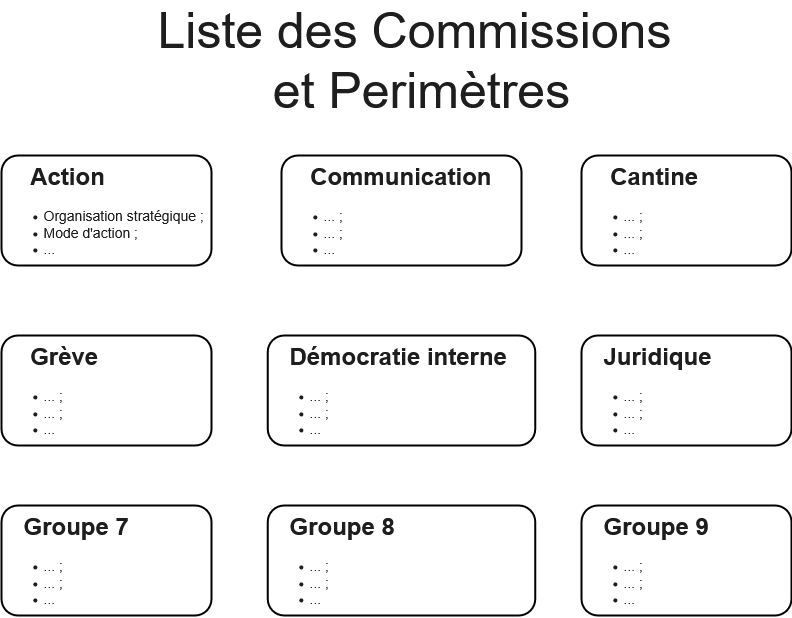

The diagram above was exported from draw.io. Its source (the exported page's mxGraphModel, read from the mxfile embedded in the PNG):
<mxGraphModel dx="1042" dy="535" grid="1" gridSize="10" guides="1" tooltips="1" connect="1" arrows="1" fold="1" page="1" pageScale="1" pageWidth="827" pageHeight="1169" math="0" shadow="0">
  <root>
    <mxCell id="0" />
    <mxCell id="1" parent="0" />
    <mxCell id="a0-VIsSDdO1QvE9lzKu_-2" value="&lt;h1 style=&quot;margin-top: 0px;&quot; align=&quot;left&quot;&gt;&amp;nbsp; &amp;nbsp; Action&lt;/h1&gt;&lt;div align=&quot;left&quot;&gt;&lt;ul&gt;&lt;li&gt;&lt;font style=&quot;font-size: 14px;&quot;&gt;Organisation stratégique ;&lt;/font&gt;&lt;/li&gt;&lt;li&gt;&lt;font style=&quot;font-size: 14px;&quot;&gt;Mode d'action ;&lt;/font&gt;&lt;/li&gt;&lt;li&gt;&lt;font style=&quot;font-size: 14px;&quot;&gt;...&lt;/font&gt;&lt;/li&gt;&lt;/ul&gt;&lt;/div&gt;" style="text;html=1;whiteSpace=wrap;overflow=hidden;rounded=1;align=left;strokeColor=light-dark(#000000,#000000);strokeWidth=2;fontColor=light-dark(#000000,#1E1E1E);" parent="1" vertex="1">
      <mxGeometry x="20" y="160" width="210" height="110" as="geometry" />
    </mxCell>
    <mxCell id="a0-VIsSDdO1QvE9lzKu_-3" value="&lt;div&gt;&lt;font style=&quot;font-size: 50px;&quot;&gt;Liste des Commissions&amp;nbsp;&lt;/font&gt;&lt;/div&gt;&lt;div&gt;&lt;font style=&quot;font-size: 50px;&quot;&gt;et Perimètres&lt;/font&gt;&lt;/div&gt;" style="text;html=1;align=center;verticalAlign=middle;whiteSpace=wrap;rounded=0;strokeColor=none;fontColor=light-dark(#000000,#1E1E1E);" parent="1" vertex="1">
      <mxGeometry x="170" y="50" width="540" height="30" as="geometry" />
    </mxCell>
    <mxCell id="a0-VIsSDdO1QvE9lzKu_-5" value="&lt;h1 style=&quot;margin-top: 0px;&quot; align=&quot;left&quot;&gt;&amp;nbsp; &amp;nbsp; Communication&lt;/h1&gt;&lt;div align=&quot;left&quot;&gt;&lt;ul&gt;&lt;li&gt;&lt;font style=&quot;font-size: 14px;&quot;&gt;... ;&lt;/font&gt;&lt;/li&gt;&lt;li&gt;&lt;font style=&quot;font-size: 14px;&quot;&gt;... ;&lt;/font&gt;&lt;/li&gt;&lt;li&gt;&lt;font style=&quot;font-size: 14px;&quot;&gt;...&lt;/font&gt;&lt;/li&gt;&lt;/ul&gt;&lt;/div&gt;" style="text;html=1;whiteSpace=wrap;overflow=hidden;rounded=1;align=left;strokeColor=light-dark(#000000,#000000);strokeWidth=2;fontColor=light-dark(#000000,#1E1E1E);" parent="1" vertex="1">
      <mxGeometry x="300" y="160" width="240" height="110" as="geometry" />
    </mxCell>
    <mxCell id="a0-VIsSDdO1QvE9lzKu_-6" value="&lt;h1 style=&quot;margin-top: 0px;&quot; align=&quot;left&quot;&gt;&amp;nbsp; &amp;nbsp; Cantine&lt;/h1&gt;&lt;div align=&quot;left&quot;&gt;&lt;ul&gt;&lt;li&gt;&lt;font style=&quot;font-size: 14px;&quot;&gt;... ;&lt;/font&gt;&lt;/li&gt;&lt;li&gt;&lt;font style=&quot;font-size: 14px;&quot;&gt;... ;&lt;/font&gt;&lt;/li&gt;&lt;li&gt;&lt;font style=&quot;font-size: 14px;&quot;&gt;...&lt;/font&gt;&lt;/li&gt;&lt;/ul&gt;&lt;/div&gt;" style="text;html=1;whiteSpace=wrap;overflow=hidden;rounded=1;align=left;strokeColor=light-dark(#000000,#000000);strokeWidth=2;fontColor=light-dark(#000000,#1E1E1E);" parent="1" vertex="1">
      <mxGeometry x="600" y="160" width="210" height="110" as="geometry" />
    </mxCell>
    <mxCell id="a0-VIsSDdO1QvE9lzKu_-7" value="&lt;h1 style=&quot;margin-top: 0px;&quot; align=&quot;left&quot;&gt;&amp;nbsp; &amp;nbsp; Grève&lt;/h1&gt;&lt;div align=&quot;left&quot;&gt;&lt;ul&gt;&lt;li&gt;&lt;font style=&quot;font-size: 14px;&quot;&gt;... ;&lt;/font&gt;&lt;/li&gt;&lt;li&gt;&lt;font style=&quot;font-size: 14px;&quot;&gt;... ;&lt;/font&gt;&lt;/li&gt;&lt;li&gt;&lt;font style=&quot;font-size: 14px;&quot;&gt;...&lt;/font&gt;&lt;/li&gt;&lt;/ul&gt;&lt;/div&gt;" style="text;html=1;whiteSpace=wrap;overflow=hidden;rounded=1;align=left;strokeColor=light-dark(#000000,#000000);strokeWidth=2;fontColor=light-dark(#000000,#1E1E1E);" parent="1" vertex="1">
      <mxGeometry x="20" y="340" width="210" height="110" as="geometry" />
    </mxCell>
    <mxCell id="a0-VIsSDdO1QvE9lzKu_-8" value="&lt;h1 style=&quot;margin-top: 0px;&quot; align=&quot;center&quot;&gt;&amp;nbsp; &amp;nbsp;Démocratie interne&lt;/h1&gt;&lt;div align=&quot;left&quot;&gt;&lt;ul&gt;&lt;li&gt;&lt;font style=&quot;font-size: 14px;&quot;&gt;... ;&lt;/font&gt;&lt;/li&gt;&lt;li&gt;&lt;font style=&quot;font-size: 14px;&quot;&gt;... ;&lt;/font&gt;&lt;/li&gt;&lt;li&gt;&lt;font style=&quot;font-size: 14px;&quot;&gt;...&lt;/font&gt;&lt;/li&gt;&lt;/ul&gt;&lt;/div&gt;" style="text;html=1;whiteSpace=wrap;overflow=hidden;rounded=1;align=left;strokeColor=light-dark(#000000,#000000);strokeWidth=2;fontColor=light-dark(#000000,#1E1E1E);" parent="1" vertex="1">
      <mxGeometry x="286.25" y="340" width="267.5" height="110" as="geometry" />
    </mxCell>
    <mxCell id="a0-VIsSDdO1QvE9lzKu_-10" value="&lt;h1 style=&quot;margin-top: 0px;&quot; align=&quot;center&quot;&gt;&amp;nbsp; &amp;nbsp;Groupe 8&lt;/h1&gt;&lt;div align=&quot;left&quot;&gt;&lt;ul&gt;&lt;li&gt;&lt;font style=&quot;font-size: 14px;&quot;&gt;... ;&lt;/font&gt;&lt;/li&gt;&lt;li&gt;&lt;font style=&quot;font-size: 14px;&quot;&gt;... ;&lt;/font&gt;&lt;/li&gt;&lt;li&gt;&lt;font style=&quot;font-size: 14px;&quot;&gt;...&lt;/font&gt;&lt;/li&gt;&lt;/ul&gt;&lt;/div&gt;" style="text;html=1;whiteSpace=wrap;overflow=hidden;rounded=1;align=left;strokeColor=light-dark(#000000,#000000);strokeWidth=2;fontColor=light-dark(#000000,#1E1E1E);" parent="1" vertex="1">
      <mxGeometry x="286.25" y="510" width="267.5" height="110" as="geometry" />
    </mxCell>
    <mxCell id="a0-VIsSDdO1QvE9lzKu_-11" value="&lt;h1 style=&quot;margin-top: 0px;&quot; align=&quot;center&quot;&gt;&amp;nbsp; &amp;nbsp;Groupe 7&lt;/h1&gt;&lt;div align=&quot;left&quot;&gt;&lt;ul&gt;&lt;li&gt;&lt;font style=&quot;font-size: 14px;&quot;&gt;... ;&lt;/font&gt;&lt;/li&gt;&lt;li&gt;&lt;font style=&quot;font-size: 14px;&quot;&gt;... ;&lt;/font&gt;&lt;/li&gt;&lt;li&gt;&lt;font style=&quot;font-size: 14px;&quot;&gt;...&lt;/font&gt;&lt;/li&gt;&lt;/ul&gt;&lt;/div&gt;" style="text;html=1;whiteSpace=wrap;overflow=hidden;rounded=1;align=left;strokeColor=light-dark(#000000,#000000);strokeWidth=2;fontColor=light-dark(#000000,#1E1E1E);" parent="1" vertex="1">
      <mxGeometry x="20" y="510" width="210" height="110" as="geometry" />
    </mxCell>
    <mxCell id="a0-VIsSDdO1QvE9lzKu_-12" value="&lt;h1 style=&quot;margin-top: 0px;&quot; align=&quot;center&quot;&gt;&amp;nbsp; &amp;nbsp;Groupe 9&lt;/h1&gt;&lt;div align=&quot;left&quot;&gt;&lt;ul&gt;&lt;li&gt;&lt;font style=&quot;font-size: 14px;&quot;&gt;... ;&lt;/font&gt;&lt;/li&gt;&lt;li&gt;&lt;font style=&quot;font-size: 14px;&quot;&gt;... ;&lt;/font&gt;&lt;/li&gt;&lt;li&gt;&lt;font style=&quot;font-size: 14px;&quot;&gt;...&lt;/font&gt;&lt;/li&gt;&lt;/ul&gt;&lt;/div&gt;" style="text;html=1;whiteSpace=wrap;overflow=hidden;rounded=1;align=left;strokeColor=light-dark(#000000,#000000);strokeWidth=2;fontColor=light-dark(#000000,#1E1E1E);" parent="1" vertex="1">
      <mxGeometry x="600" y="510" width="210" height="110" as="geometry" />
    </mxCell>
    <mxCell id="a0-VIsSDdO1QvE9lzKu_-13" value="&lt;h1 style=&quot;margin-top: 0px;&quot; align=&quot;center&quot;&gt;&amp;nbsp; &amp;nbsp;Juridique&lt;/h1&gt;&lt;div align=&quot;left&quot;&gt;&lt;ul&gt;&lt;li&gt;&lt;font style=&quot;font-size: 14px;&quot;&gt;... ;&lt;/font&gt;&lt;/li&gt;&lt;li&gt;&lt;font style=&quot;font-size: 14px;&quot;&gt;... ;&lt;/font&gt;&lt;/li&gt;&lt;li&gt;&lt;font style=&quot;font-size: 14px;&quot;&gt;...&lt;/font&gt;&lt;/li&gt;&lt;/ul&gt;&lt;/div&gt;" style="text;html=1;whiteSpace=wrap;overflow=hidden;rounded=1;align=left;strokeColor=light-dark(#000000,#000000);strokeWidth=2;fontColor=light-dark(#000000,#1E1E1E);" parent="1" vertex="1">
      <mxGeometry x="600" y="340" width="210" height="110" as="geometry" />
    </mxCell>
  </root>
</mxGraphModel>